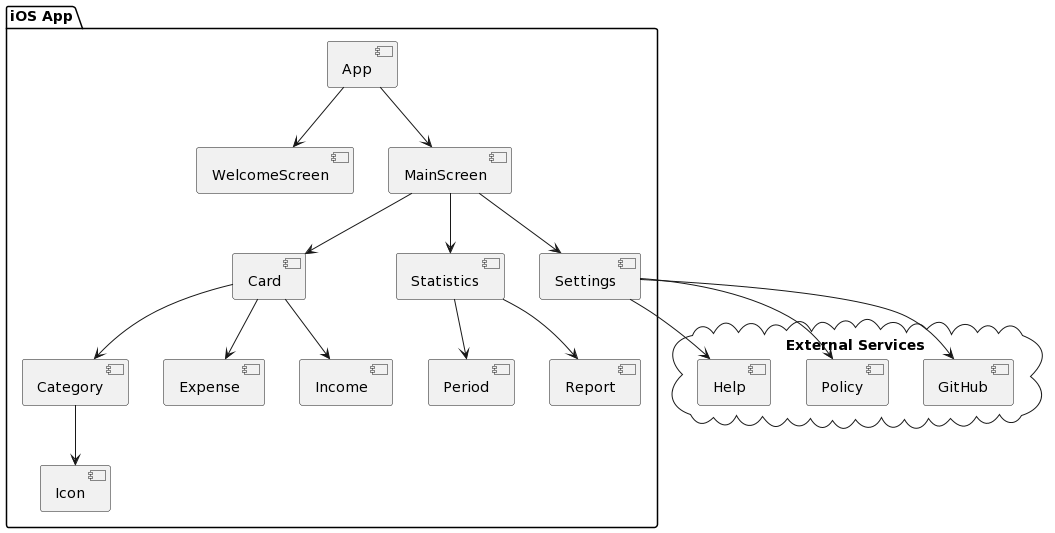

The diagram above was rendered by PlantUML. Its source (embedded in the PNG):
@startuml
package "iOS App" {
  [App]
  [WelcomeScreen]
  [MainScreen]
  [Card]
  [Category]
  [Icon]
  [Expense]
  [Income]
  [Statistics]
  [Period]
  [Report]
  [Settings]
}

cloud "External Services" {
  [GitHub]
  [Policy]
  [Help]
}

[App] --> [WelcomeScreen]
[App] --> [MainScreen]
[MainScreen] --> [Card]
[Card] --> [Category]
[Category] --> [Icon]
[Card] --> [Expense]
[Card] --> [Income]
[MainScreen] --> [Statistics]
[Statistics] --> [Period]
[Statistics] --> [Report]
[MainScreen] --> [Settings]
[Settings] --> [GitHub]
[Settings] --> [Policy]
[Settings] --> [Help]
@enduml